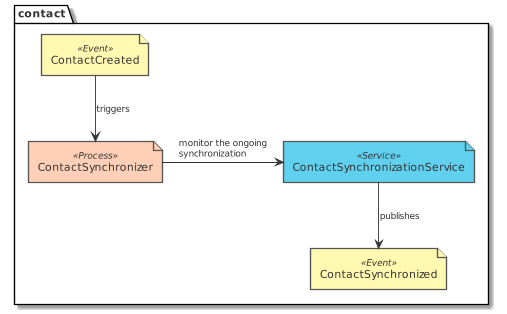

The diagram above was rendered by PlantUML. Its source (embedded in the PNG):
@startuml design_contact_eventstorming_contact_synchronizer
!include common.puml
!include ../.gdiag/plantuml-libs/eventstorming/eventstorming-all.puml
package contact {
  process('ContactSynchronizer')
  service('ContactSynchronizationService')
  event('ContactCreated')
  event('ContactSynchronized')
}
ContactCreated --> ContactSynchronizer : triggers
ContactSynchronizer -r-> ContactSynchronizationService : monitor the ongoing synchronization
ContactSynchronizationService --> ContactSynchronized : publishes
@enduml